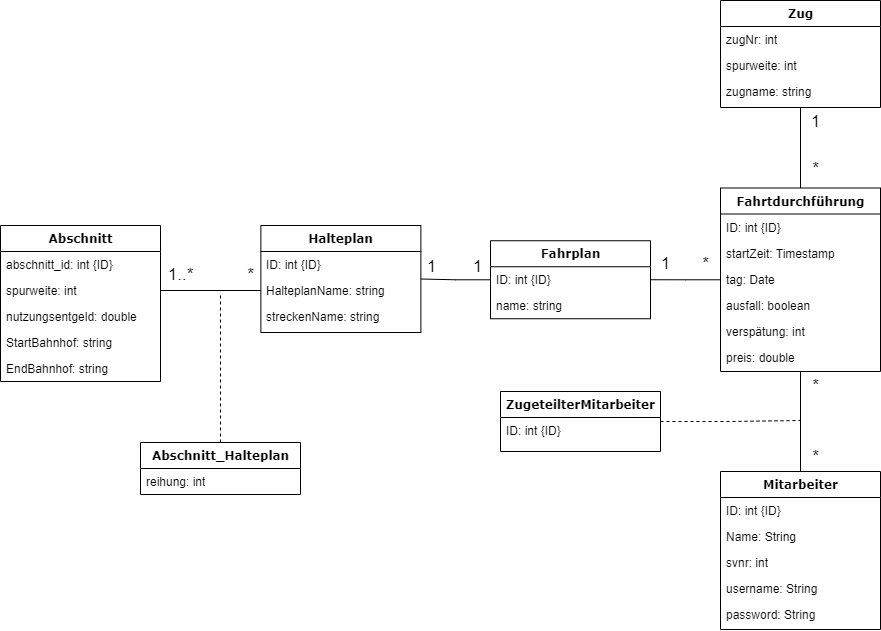

The diagram above was exported from draw.io. Its source (the exported page's mxGraphModel, read from the mxfile embedded in the PNG):
<mxGraphModel dx="1419" dy="1664" grid="1" gridSize="10" guides="1" tooltips="1" connect="1" arrows="1" fold="1" page="1" pageScale="1" pageWidth="1100" pageHeight="850" background="none" math="0" shadow="0">
  <root>
    <mxCell id="0" />
    <mxCell id="1" parent="0" />
    <mxCell id="78961159f06e98e8-17" value="Abschnitt" style="swimlane;html=1;fontStyle=1;align=center;verticalAlign=top;childLayout=stackLayout;horizontal=1;startSize=26;horizontalStack=0;resizeParent=1;resizeLast=0;collapsible=1;marginBottom=0;swimlaneFillColor=#ffffff;rounded=0;shadow=0;comic=0;labelBackgroundColor=none;strokeWidth=1;fillColor=none;fontFamily=Verdana;fontSize=12" parent="1" vertex="1">
      <mxGeometry x="110" y="124" width="160" height="156" as="geometry" />
    </mxCell>
    <mxCell id="78961159f06e98e8-21" value="abschnitt_id: int {ID}" style="text;html=1;strokeColor=none;fillColor=none;align=left;verticalAlign=top;spacingLeft=4;spacingRight=4;whiteSpace=wrap;overflow=hidden;rotatable=0;points=[[0,0.5],[1,0.5]];portConstraint=eastwest;" parent="78961159f06e98e8-17" vertex="1">
      <mxGeometry y="26" width="160" height="26" as="geometry" />
    </mxCell>
    <mxCell id="odJa5My0xddv2z3n8cag-13" value="spurweite: int" style="text;html=1;strokeColor=none;fillColor=none;align=left;verticalAlign=top;spacingLeft=4;spacingRight=4;whiteSpace=wrap;overflow=hidden;rotatable=0;points=[[0,0.5],[1,0.5]];portConstraint=eastwest;" vertex="1" parent="78961159f06e98e8-17">
      <mxGeometry y="52" width="160" height="26" as="geometry" />
    </mxCell>
    <mxCell id="odJa5My0xddv2z3n8cag-14" value="nutzungsentgeld: double" style="text;html=1;strokeColor=none;fillColor=none;align=left;verticalAlign=top;spacingLeft=4;spacingRight=4;whiteSpace=wrap;overflow=hidden;rotatable=0;points=[[0,0.5],[1,0.5]];portConstraint=eastwest;" vertex="1" parent="78961159f06e98e8-17">
      <mxGeometry y="78" width="160" height="26" as="geometry" />
    </mxCell>
    <mxCell id="odJa5My0xddv2z3n8cag-15" value="StartBahnhof: string" style="text;html=1;strokeColor=none;fillColor=none;align=left;verticalAlign=top;spacingLeft=4;spacingRight=4;whiteSpace=wrap;overflow=hidden;rotatable=0;points=[[0,0.5],[1,0.5]];portConstraint=eastwest;" vertex="1" parent="78961159f06e98e8-17">
      <mxGeometry y="104" width="160" height="26" as="geometry" />
    </mxCell>
    <mxCell id="odJa5My0xddv2z3n8cag-16" value="EndBahnhof: string" style="text;html=1;strokeColor=none;fillColor=none;align=left;verticalAlign=top;spacingLeft=4;spacingRight=4;whiteSpace=wrap;overflow=hidden;rotatable=0;points=[[0,0.5],[1,0.5]];portConstraint=eastwest;" vertex="1" parent="78961159f06e98e8-17">
      <mxGeometry y="130" width="160" height="26" as="geometry" />
    </mxCell>
    <mxCell id="78961159f06e98e8-30" value="Halteplan" style="swimlane;html=1;fontStyle=1;align=center;verticalAlign=top;childLayout=stackLayout;horizontal=1;startSize=26;horizontalStack=0;resizeParent=1;resizeLast=0;collapsible=1;marginBottom=0;swimlaneFillColor=#ffffff;rounded=0;shadow=0;comic=0;labelBackgroundColor=none;strokeWidth=1;fillColor=none;fontFamily=Verdana;fontSize=12" parent="1" vertex="1">
      <mxGeometry x="370.38" y="124" width="160" height="107" as="geometry" />
    </mxCell>
    <mxCell id="78961159f06e98e8-31" value="ID: int {ID}" style="text;html=1;strokeColor=none;fillColor=none;align=left;verticalAlign=top;spacingLeft=4;spacingRight=4;whiteSpace=wrap;overflow=hidden;rotatable=0;points=[[0,0.5],[1,0.5]];portConstraint=eastwest;" parent="78961159f06e98e8-30" vertex="1">
      <mxGeometry y="26" width="160" height="26" as="geometry" />
    </mxCell>
    <mxCell id="78961159f06e98e8-32" value="HalteplanName: string" style="text;html=1;strokeColor=none;fillColor=none;align=left;verticalAlign=top;spacingLeft=4;spacingRight=4;whiteSpace=wrap;overflow=hidden;rotatable=0;points=[[0,0.5],[1,0.5]];portConstraint=eastwest;" parent="78961159f06e98e8-30" vertex="1">
      <mxGeometry y="52" width="160" height="26" as="geometry" />
    </mxCell>
    <mxCell id="78961159f06e98e8-33" value="streckenName: string" style="text;html=1;strokeColor=none;fillColor=none;align=left;verticalAlign=top;spacingLeft=4;spacingRight=4;whiteSpace=wrap;overflow=hidden;rotatable=0;points=[[0,0.5],[1,0.5]];portConstraint=eastwest;" parent="78961159f06e98e8-30" vertex="1">
      <mxGeometry y="78" width="160" height="26" as="geometry" />
    </mxCell>
    <mxCell id="78961159f06e98e8-43" value="Zug" style="swimlane;html=1;fontStyle=1;align=center;verticalAlign=top;childLayout=stackLayout;horizontal=1;startSize=26;horizontalStack=0;resizeParent=1;resizeLast=0;collapsible=1;marginBottom=0;swimlaneFillColor=#ffffff;rounded=0;shadow=0;comic=0;labelBackgroundColor=none;strokeWidth=1;fillColor=none;fontFamily=Verdana;fontSize=12" parent="1" vertex="1">
      <mxGeometry x="830" y="-101" width="160" height="107" as="geometry" />
    </mxCell>
    <mxCell id="78961159f06e98e8-44" value="zugNr: int" style="text;html=1;strokeColor=none;fillColor=none;align=left;verticalAlign=top;spacingLeft=4;spacingRight=4;whiteSpace=wrap;overflow=hidden;rotatable=0;points=[[0,0.5],[1,0.5]];portConstraint=eastwest;" parent="78961159f06e98e8-43" vertex="1">
      <mxGeometry y="26" width="160" height="26" as="geometry" />
    </mxCell>
    <mxCell id="78961159f06e98e8-45" value="spurweite: int" style="text;html=1;strokeColor=none;fillColor=none;align=left;verticalAlign=top;spacingLeft=4;spacingRight=4;whiteSpace=wrap;overflow=hidden;rotatable=0;points=[[0,0.5],[1,0.5]];portConstraint=eastwest;" parent="78961159f06e98e8-43" vertex="1">
      <mxGeometry y="52" width="160" height="26" as="geometry" />
    </mxCell>
    <mxCell id="78961159f06e98e8-49" value="zugname: string" style="text;html=1;strokeColor=none;fillColor=none;align=left;verticalAlign=top;spacingLeft=4;spacingRight=4;whiteSpace=wrap;overflow=hidden;rotatable=0;points=[[0,0.5],[1,0.5]];portConstraint=eastwest;" parent="78961159f06e98e8-43" vertex="1">
      <mxGeometry y="78" width="160" height="26" as="geometry" />
    </mxCell>
    <mxCell id="odJa5My0xddv2z3n8cag-23" style="edgeStyle=orthogonalEdgeStyle;rounded=0;orthogonalLoop=1;jettySize=auto;html=1;endArrow=none;endFill=0;" edge="1" parent="1" source="78961159f06e98e8-69" target="78961159f06e98e8-30">
      <mxGeometry relative="1" as="geometry" />
    </mxCell>
    <mxCell id="78961159f06e98e8-69" value="Fahrplan" style="swimlane;html=1;fontStyle=1;align=center;verticalAlign=top;childLayout=stackLayout;horizontal=1;startSize=26;horizontalStack=0;resizeParent=1;resizeLast=0;collapsible=1;marginBottom=0;swimlaneFillColor=#ffffff;rounded=0;shadow=0;comic=0;labelBackgroundColor=none;strokeWidth=1;fillColor=none;fontFamily=Verdana;fontSize=12" parent="1" vertex="1">
      <mxGeometry x="600" y="139.25" width="160" height="78" as="geometry" />
    </mxCell>
    <mxCell id="78961159f06e98e8-70" value="ID: int {ID}" style="text;html=1;strokeColor=none;fillColor=none;align=left;verticalAlign=top;spacingLeft=4;spacingRight=4;whiteSpace=wrap;overflow=hidden;rotatable=0;points=[[0,0.5],[1,0.5]];portConstraint=eastwest;" parent="78961159f06e98e8-69" vertex="1">
      <mxGeometry y="26" width="160" height="26" as="geometry" />
    </mxCell>
    <mxCell id="78961159f06e98e8-71" value="name: string" style="text;html=1;strokeColor=none;fillColor=none;align=left;verticalAlign=top;spacingLeft=4;spacingRight=4;whiteSpace=wrap;overflow=hidden;rotatable=0;points=[[0,0.5],[1,0.5]];portConstraint=eastwest;" parent="78961159f06e98e8-69" vertex="1">
      <mxGeometry y="52" width="160" height="26" as="geometry" />
    </mxCell>
    <mxCell id="78961159f06e98e8-82" value="Fahrtdurchführung" style="swimlane;html=1;fontStyle=1;align=center;verticalAlign=top;childLayout=stackLayout;horizontal=1;startSize=26;horizontalStack=0;resizeParent=1;resizeLast=0;collapsible=1;marginBottom=0;swimlaneFillColor=#ffffff;rounded=0;shadow=0;comic=0;labelBackgroundColor=none;strokeWidth=1;fillColor=none;fontFamily=Verdana;fontSize=12" parent="1" vertex="1">
      <mxGeometry x="830" y="86.5" width="160" height="183.5" as="geometry" />
    </mxCell>
    <mxCell id="78961159f06e98e8-83" value="ID: int {ID}" style="text;html=1;strokeColor=none;fillColor=none;align=left;verticalAlign=top;spacingLeft=4;spacingRight=4;whiteSpace=wrap;overflow=hidden;rotatable=0;points=[[0,0.5],[1,0.5]];portConstraint=eastwest;" parent="78961159f06e98e8-82" vertex="1">
      <mxGeometry y="26" width="160" height="26" as="geometry" />
    </mxCell>
    <mxCell id="78961159f06e98e8-84" value="startZeit: Timestamp" style="text;html=1;strokeColor=none;fillColor=none;align=left;verticalAlign=top;spacingLeft=4;spacingRight=4;whiteSpace=wrap;overflow=hidden;rotatable=0;points=[[0,0.5],[1,0.5]];portConstraint=eastwest;" parent="78961159f06e98e8-82" vertex="1">
      <mxGeometry y="52" width="160" height="26" as="geometry" />
    </mxCell>
    <mxCell id="78961159f06e98e8-85" value="tag: Date" style="text;html=1;strokeColor=none;fillColor=none;align=left;verticalAlign=top;spacingLeft=4;spacingRight=4;whiteSpace=wrap;overflow=hidden;rotatable=0;points=[[0,0.5],[1,0.5]];portConstraint=eastwest;" parent="78961159f06e98e8-82" vertex="1">
      <mxGeometry y="78" width="160" height="26" as="geometry" />
    </mxCell>
    <mxCell id="78961159f06e98e8-86" value="ausfall: boolean" style="text;html=1;strokeColor=none;fillColor=none;align=left;verticalAlign=top;spacingLeft=4;spacingRight=4;whiteSpace=wrap;overflow=hidden;rotatable=0;points=[[0,0.5],[1,0.5]];portConstraint=eastwest;" parent="78961159f06e98e8-82" vertex="1">
      <mxGeometry y="104" width="160" height="26" as="geometry" />
    </mxCell>
    <mxCell id="78961159f06e98e8-87" value="verspätung: int" style="text;html=1;strokeColor=none;fillColor=none;align=left;verticalAlign=top;spacingLeft=4;spacingRight=4;whiteSpace=wrap;overflow=hidden;rotatable=0;points=[[0,0.5],[1,0.5]];portConstraint=eastwest;" parent="78961159f06e98e8-82" vertex="1">
      <mxGeometry y="130" width="160" height="26" as="geometry" />
    </mxCell>
    <mxCell id="78961159f06e98e8-88" value="preis: double" style="text;html=1;strokeColor=none;fillColor=none;align=left;verticalAlign=top;spacingLeft=4;spacingRight=4;whiteSpace=wrap;overflow=hidden;rotatable=0;points=[[0,0.5],[1,0.5]];portConstraint=eastwest;" parent="78961159f06e98e8-82" vertex="1">
      <mxGeometry y="156" width="160" height="26" as="geometry" />
    </mxCell>
    <mxCell id="odJa5My0xddv2z3n8cag-27" style="edgeStyle=orthogonalEdgeStyle;rounded=0;orthogonalLoop=1;jettySize=auto;html=1;exitX=0.5;exitY=0;exitDx=0;exitDy=0;endArrow=none;endFill=0;" edge="1" parent="1" source="78961159f06e98e8-95" target="78961159f06e98e8-82">
      <mxGeometry relative="1" as="geometry" />
    </mxCell>
    <mxCell id="78961159f06e98e8-95" value="Mitarbeiter" style="swimlane;html=1;fontStyle=1;align=center;verticalAlign=top;childLayout=stackLayout;horizontal=1;startSize=26;horizontalStack=0;resizeParent=1;resizeLast=0;collapsible=1;marginBottom=0;swimlaneFillColor=#ffffff;rounded=0;shadow=0;comic=0;labelBackgroundColor=none;strokeWidth=1;fillColor=none;fontFamily=Verdana;fontSize=12" parent="1" vertex="1">
      <mxGeometry x="830" y="370" width="160" height="158" as="geometry" />
    </mxCell>
    <mxCell id="odJa5My0xddv2z3n8cag-1" value="ID: int {ID}" style="text;html=1;strokeColor=none;fillColor=none;align=left;verticalAlign=top;spacingLeft=4;spacingRight=4;whiteSpace=wrap;overflow=hidden;rotatable=0;points=[[0,0.5],[1,0.5]];portConstraint=eastwest;" vertex="1" parent="78961159f06e98e8-95">
      <mxGeometry y="26" width="160" height="26" as="geometry" />
    </mxCell>
    <mxCell id="78961159f06e98e8-97" value="Name: String" style="text;html=1;strokeColor=none;fillColor=none;align=left;verticalAlign=top;spacingLeft=4;spacingRight=4;whiteSpace=wrap;overflow=hidden;rotatable=0;points=[[0,0.5],[1,0.5]];portConstraint=eastwest;" parent="78961159f06e98e8-95" vertex="1">
      <mxGeometry y="52" width="160" height="26" as="geometry" />
    </mxCell>
    <mxCell id="78961159f06e98e8-98" value="svnr: int" style="text;html=1;strokeColor=none;fillColor=none;align=left;verticalAlign=top;spacingLeft=4;spacingRight=4;whiteSpace=wrap;overflow=hidden;rotatable=0;points=[[0,0.5],[1,0.5]];portConstraint=eastwest;" parent="78961159f06e98e8-95" vertex="1">
      <mxGeometry y="78" width="160" height="26" as="geometry" />
    </mxCell>
    <mxCell id="78961159f06e98e8-102" value="username: String" style="text;html=1;strokeColor=none;fillColor=none;align=left;verticalAlign=top;spacingLeft=4;spacingRight=4;whiteSpace=wrap;overflow=hidden;rotatable=0;points=[[0,0.5],[1,0.5]];portConstraint=eastwest;" parent="78961159f06e98e8-95" vertex="1">
      <mxGeometry y="104" width="160" height="26" as="geometry" />
    </mxCell>
    <mxCell id="odJa5My0xddv2z3n8cag-2" value="password: String" style="text;html=1;strokeColor=none;fillColor=none;align=left;verticalAlign=top;spacingLeft=4;spacingRight=4;whiteSpace=wrap;overflow=hidden;rotatable=0;points=[[0,0.5],[1,0.5]];portConstraint=eastwest;" vertex="1" parent="78961159f06e98e8-95">
      <mxGeometry y="130" width="160" height="26" as="geometry" />
    </mxCell>
    <mxCell id="odJa5My0xddv2z3n8cag-17" style="edgeStyle=orthogonalEdgeStyle;rounded=0;orthogonalLoop=1;jettySize=auto;html=1;entryX=0;entryY=0.5;entryDx=0;entryDy=0;endArrow=none;endFill=0;" edge="1" parent="1" source="odJa5My0xddv2z3n8cag-13" target="78961159f06e98e8-32">
      <mxGeometry relative="1" as="geometry" />
    </mxCell>
    <mxCell id="odJa5My0xddv2z3n8cag-19" value="1..*" style="text;html=1;align=center;verticalAlign=middle;resizable=0;points=[];autosize=1;strokeColor=none;fillColor=none;fontSize=17;" vertex="1" parent="1">
      <mxGeometry x="265" y="159" width="50" height="30" as="geometry" />
    </mxCell>
    <mxCell id="odJa5My0xddv2z3n8cag-20" style="edgeStyle=orthogonalEdgeStyle;rounded=0;orthogonalLoop=1;jettySize=auto;html=1;endArrow=none;endFill=0;exitX=0.5;exitY=0;exitDx=0;exitDy=0;" edge="1" parent="1" source="78961159f06e98e8-82" target="78961159f06e98e8-43">
      <mxGeometry relative="1" as="geometry">
        <mxPoint x="910" y="21.5" as="targetPoint" />
      </mxGeometry>
    </mxCell>
    <mxCell id="odJa5My0xddv2z3n8cag-21" value="1" style="text;html=1;align=center;verticalAlign=middle;resizable=0;points=[];autosize=1;strokeColor=none;fillColor=none;fontSize=17;" vertex="1" parent="1">
      <mxGeometry x="572" y="151" width="30" height="30" as="geometry" />
    </mxCell>
    <mxCell id="odJa5My0xddv2z3n8cag-22" value="*" style="text;html=1;align=center;verticalAlign=middle;resizable=0;points=[];autosize=1;strokeColor=none;fillColor=none;fontSize=17;" vertex="1" parent="1">
      <mxGeometry x="910" y="53" width="30" height="30" as="geometry" />
    </mxCell>
    <mxCell id="odJa5My0xddv2z3n8cag-24" value="1" style="text;html=1;align=center;verticalAlign=middle;resizable=0;points=[];autosize=1;strokeColor=none;fillColor=none;fontSize=17;" vertex="1" parent="1">
      <mxGeometry x="526.38" y="151" width="30" height="30" as="geometry" />
    </mxCell>
    <mxCell id="odJa5My0xddv2z3n8cag-25" value="1" style="text;html=1;align=center;verticalAlign=middle;resizable=0;points=[];autosize=1;strokeColor=none;fillColor=none;fontSize=17;" vertex="1" parent="1">
      <mxGeometry x="910" y="6" width="30" height="30" as="geometry" />
    </mxCell>
    <mxCell id="odJa5My0xddv2z3n8cag-26" value="*" style="text;html=1;align=center;verticalAlign=middle;resizable=0;points=[];autosize=1;strokeColor=none;fillColor=none;fontSize=17;" vertex="1" parent="1">
      <mxGeometry x="345" y="159" width="30" height="30" as="geometry" />
    </mxCell>
    <mxCell id="odJa5My0xddv2z3n8cag-28" style="edgeStyle=orthogonalEdgeStyle;rounded=0;orthogonalLoop=1;jettySize=auto;html=1;exitX=1;exitY=0.5;exitDx=0;exitDy=0;endArrow=none;endFill=0;" edge="1" parent="1" source="78961159f06e98e8-70" target="78961159f06e98e8-82">
      <mxGeometry relative="1" as="geometry" />
    </mxCell>
    <mxCell id="odJa5My0xddv2z3n8cag-30" value="*" style="text;html=1;align=center;verticalAlign=middle;resizable=0;points=[];autosize=1;strokeColor=none;fillColor=none;strokeWidth=9;fontSize=17;" vertex="1" parent="1">
      <mxGeometry x="800" y="148" width="30" height="30" as="geometry" />
    </mxCell>
    <mxCell id="odJa5My0xddv2z3n8cag-31" value="1" style="text;html=1;align=center;verticalAlign=middle;resizable=0;points=[];autosize=1;strokeColor=none;fillColor=none;fontSize=17;" vertex="1" parent="1">
      <mxGeometry x="760" y="148" width="30" height="30" as="geometry" />
    </mxCell>
    <mxCell id="odJa5My0xddv2z3n8cag-35" style="edgeStyle=orthogonalEdgeStyle;rounded=0;orthogonalLoop=1;jettySize=auto;html=1;endArrow=none;endFill=0;dashed=1;" edge="1" parent="1" source="odJa5My0xddv2z3n8cag-32">
      <mxGeometry relative="1" as="geometry">
        <mxPoint x="329.9999999999998" y="190.99999999999977" as="targetPoint" />
      </mxGeometry>
    </mxCell>
    <mxCell id="odJa5My0xddv2z3n8cag-32" value="Abschnitt_Halteplan" style="swimlane;html=1;fontStyle=1;align=center;verticalAlign=top;childLayout=stackLayout;horizontal=1;startSize=26;horizontalStack=0;resizeParent=1;resizeLast=0;collapsible=1;marginBottom=0;swimlaneFillColor=#ffffff;rounded=0;shadow=0;comic=0;labelBackgroundColor=none;strokeWidth=1;fillColor=none;fontFamily=Verdana;fontSize=12" vertex="1" parent="1">
      <mxGeometry x="250" y="341" width="160" height="52" as="geometry" />
    </mxCell>
    <mxCell id="odJa5My0xddv2z3n8cag-34" value="reihung: int" style="text;html=1;strokeColor=none;fillColor=none;align=left;verticalAlign=top;spacingLeft=4;spacingRight=4;whiteSpace=wrap;overflow=hidden;rotatable=0;points=[[0,0.5],[1,0.5]];portConstraint=eastwest;" vertex="1" parent="odJa5My0xddv2z3n8cag-32">
      <mxGeometry y="26" width="160" height="26" as="geometry" />
    </mxCell>
    <mxCell id="odJa5My0xddv2z3n8cag-39" style="edgeStyle=orthogonalEdgeStyle;rounded=0;orthogonalLoop=1;jettySize=auto;html=1;endArrow=none;endFill=0;dashed=1;" edge="1" parent="1" source="odJa5My0xddv2z3n8cag-36">
      <mxGeometry relative="1" as="geometry">
        <mxPoint x="910" y="319" as="targetPoint" />
      </mxGeometry>
    </mxCell>
    <mxCell id="odJa5My0xddv2z3n8cag-36" value="ZugeteilterMitarbeiter" style="swimlane;html=1;fontStyle=1;align=center;verticalAlign=top;childLayout=stackLayout;horizontal=1;startSize=26;horizontalStack=0;resizeParent=1;resizeLast=0;collapsible=1;marginBottom=0;swimlaneFillColor=#ffffff;rounded=0;shadow=0;comic=0;labelBackgroundColor=none;strokeWidth=1;fillColor=none;fontFamily=Verdana;fontSize=12" vertex="1" parent="1">
      <mxGeometry x="610" y="290" width="160" height="60" as="geometry" />
    </mxCell>
    <mxCell id="odJa5My0xddv2z3n8cag-37" value="ID: int {ID}" style="text;html=1;strokeColor=none;fillColor=none;align=left;verticalAlign=top;spacingLeft=4;spacingRight=4;whiteSpace=wrap;overflow=hidden;rotatable=0;points=[[0,0.5],[1,0.5]];portConstraint=eastwest;" vertex="1" parent="odJa5My0xddv2z3n8cag-36">
      <mxGeometry y="26" width="160" height="26" as="geometry" />
    </mxCell>
    <mxCell id="odJa5My0xddv2z3n8cag-41" value="*" style="text;html=1;align=center;verticalAlign=middle;resizable=0;points=[];autosize=1;strokeColor=none;fillColor=none;fontSize=17;" vertex="1" parent="1">
      <mxGeometry x="910" y="341" width="30" height="30" as="geometry" />
    </mxCell>
    <mxCell id="odJa5My0xddv2z3n8cag-42" value="*" style="text;html=1;align=center;verticalAlign=middle;resizable=0;points=[];autosize=1;strokeColor=none;fillColor=none;fontSize=17;" vertex="1" parent="1">
      <mxGeometry x="910" y="270" width="30" height="30" as="geometry" />
    </mxCell>
  </root>
</mxGraphModel>